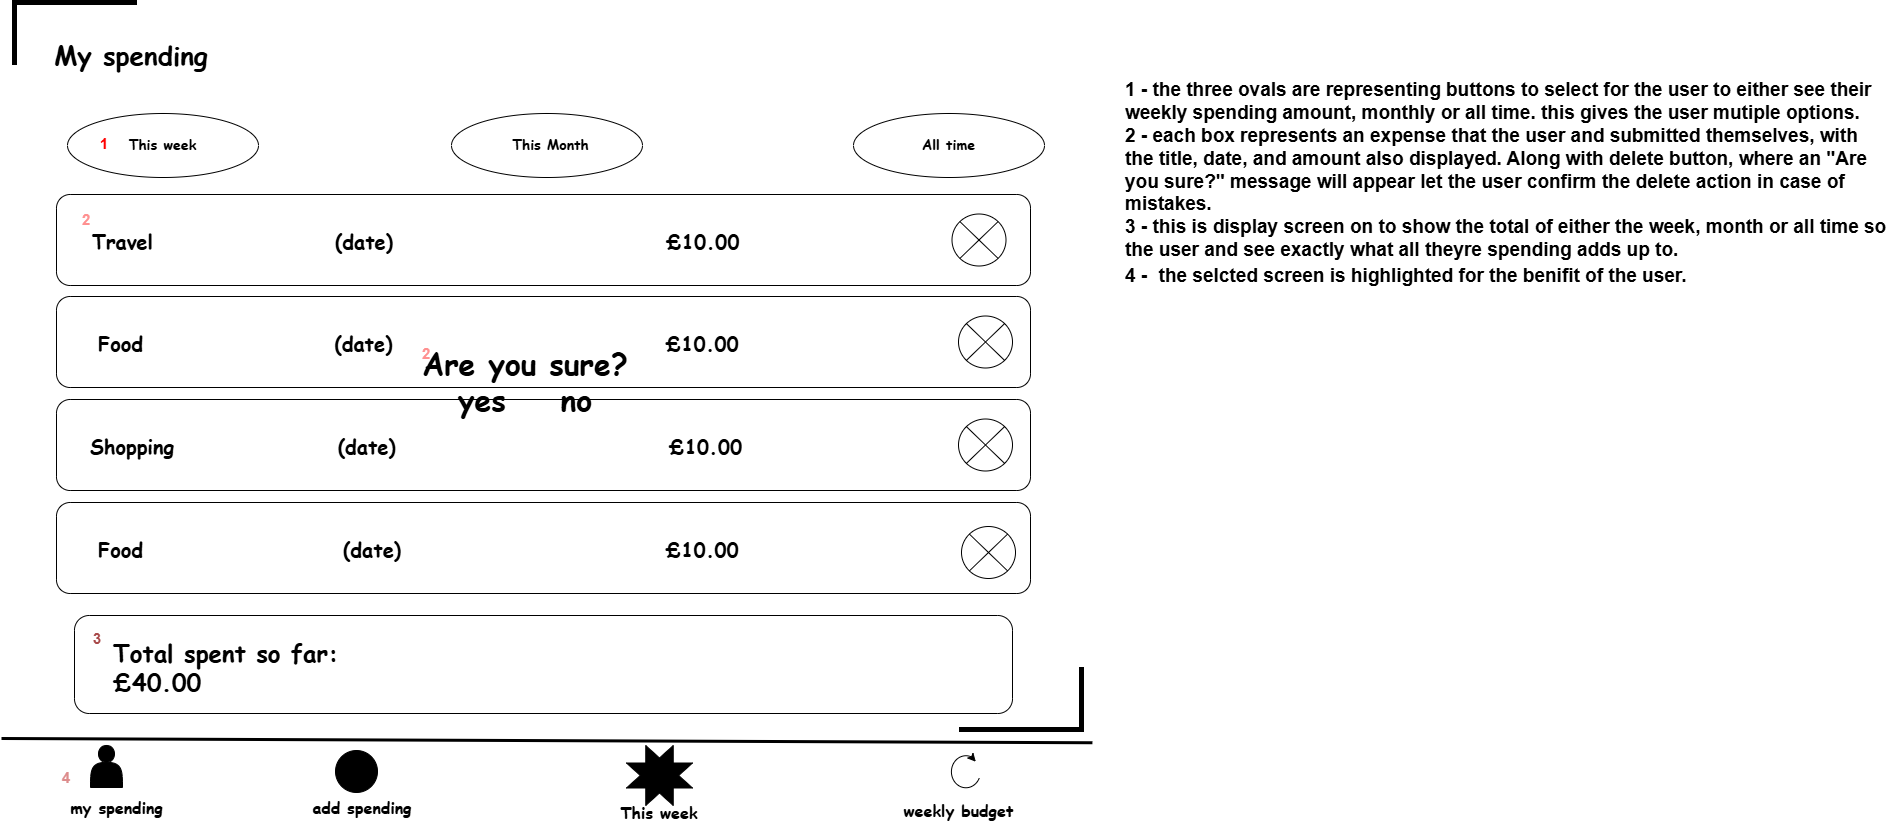

The diagram above was exported from draw.io. Its source (the exported page's mxGraphModel, read from the mxfile embedded in the PNG):
<mxGraphModel dx="1609" dy="877" grid="0" gridSize="10" guides="1" tooltips="1" connect="1" arrows="1" fold="1" page="1" pageScale="1" pageWidth="1100" pageHeight="850" background="light-dark(#FFFFFF,#FFFFFF)" math="0" shadow="0">
  <root>
    <mxCell id="0" />
    <mxCell id="1" parent="0" />
    <mxCell id="w1rZcwVpAS8wsYUSFGkp-1" parent="1" style="text;html=1;whiteSpace=wrap;strokeColor=none;fillColor=none;align=center;verticalAlign=middle;rounded=0;fontColor=light-dark(#000000,#0000CC);" value="&lt;font face=&quot;Comic Sans MS&quot; style=&quot;font-size: 26px;&quot;&gt;&lt;b&gt;My spending&lt;/b&gt;&lt;/font&gt;" vertex="1">
      <mxGeometry height="75" width="178" x="46" y="30" as="geometry" />
    </mxCell>
    <mxCell id="w1rZcwVpAS8wsYUSFGkp-2" edge="1" parent="1" style="endArrow=none;html=1;rounded=0;defaultLabelBackgroundColor=page;labelPadding=0 4;strokeWidth=3;strokeColor=light-dark(#000000,#333333);" value="">
      <mxGeometry height="50" relative="1" width="50" as="geometry">
        <mxPoint x="5" y="752" as="sourcePoint" />
        <mxPoint x="1095.91" y="756.25" as="targetPoint" />
      </mxGeometry>
    </mxCell>
    <mxCell id="w1rZcwVpAS8wsYUSFGkp-4" parent="1" style="text;html=1;whiteSpace=wrap;strokeColor=none;fillColor=none;align=center;verticalAlign=middle;rounded=0;fontColor=light-dark(#000000,#CC00CC);" value="&lt;span style=&quot;font-size: 16px;&quot;&gt;&lt;b&gt;&lt;font face=&quot;Comic Sans MS&quot;&gt;my spending&lt;/font&gt;&lt;/b&gt;&lt;/span&gt;" vertex="1">
      <mxGeometry height="48" width="121" x="60" y="798" as="geometry" />
    </mxCell>
    <mxCell id="w1rZcwVpAS8wsYUSFGkp-5" parent="1" style="shape=actor;whiteSpace=wrap;html=1;strokeColor=light-dark(#000000,#999999);fillColor=light-dark(#000000,#CC00CC);" value="" vertex="1">
      <mxGeometry height="42" width="32" x="94" y="759" as="geometry" />
    </mxCell>
    <mxCell id="w1rZcwVpAS8wsYUSFGkp-6" parent="1" style="text;html=1;whiteSpace=wrap;strokeColor=none;fillColor=none;align=center;verticalAlign=middle;rounded=0;fontColor=light-dark(#000000,#060606);" value="&lt;span style=&quot;font-size: 16px;&quot;&gt;&lt;b&gt;&lt;font face=&quot;Comic Sans MS&quot;&gt;add spending&lt;/font&gt;&lt;/b&gt;&lt;/span&gt;" vertex="1">
      <mxGeometry height="48" width="118" x="307" y="798" as="geometry" />
    </mxCell>
    <mxCell id="w1rZcwVpAS8wsYUSFGkp-7" parent="1" style="verticalLabelPosition=bottom;verticalAlign=top;html=1;shape=mxgraph.flowchart.or_2;perimeter=ellipsePerimeter;labelPerimeter=1;fillColor=light-dark(#000000,#999999);" value="" vertex="1">
      <mxGeometry height="42" width="42" x="339" y="764" as="geometry" />
    </mxCell>
    <mxCell id="w1rZcwVpAS8wsYUSFGkp-8" parent="1" style="text;html=1;whiteSpace=wrap;strokeColor=none;fillColor=none;align=center;verticalAlign=middle;rounded=0;fontColor=light-dark(#000000,#060606);" value="&lt;font style=&quot;font-size: 16px;&quot; face=&quot;Comic Sans MS&quot;&gt;&lt;b style=&quot;&quot;&gt;This week&lt;/b&gt;&lt;/font&gt;" vertex="1">
      <mxGeometry height="30" width="90" x="618" y="811" as="geometry" />
    </mxCell>
    <mxCell id="w1rZcwVpAS8wsYUSFGkp-9" parent="1" style="verticalLabelPosition=bottom;verticalAlign=top;html=1;shape=mxgraph.basic.8_point_star;labelPerimeter=1;fillColor=light-dark(#000000,#999999);" value="" vertex="1">
      <mxGeometry height="60" width="66" x="630" y="759" as="geometry" />
    </mxCell>
    <mxCell id="w1rZcwVpAS8wsYUSFGkp-11" parent="1" style="text;html=1;whiteSpace=wrap;strokeColor=none;fillColor=none;align=center;verticalAlign=middle;rounded=0;fontColor=light-dark(#000000,#060606);" value="&lt;span style=&quot;font-size: 16px;&quot;&gt;&lt;b&gt;&lt;font face=&quot;Comic Sans MS&quot;&gt;weekly budget&lt;/font&gt;&lt;/b&gt;&lt;/span&gt;" vertex="1">
      <mxGeometry height="48" width="121" x="902" y="801" as="geometry" />
    </mxCell>
    <mxCell id="w1rZcwVpAS8wsYUSFGkp-13" parent="1" style="shape=mxgraph.basic.arc;html=1;startAngle=0.3;endAngle=0.12579976685154748;endArrow=classic;endFill=1;fillColor=light-dark(#000000,#060606);strokeColor=light-dark(#000000,#999999);" value="" vertex="1">
      <mxGeometry height="39" width="36" x="951" y="767" as="geometry" />
    </mxCell>
    <mxCell id="w1rZcwVpAS8wsYUSFGkp-14" parent="1" style="ellipse;whiteSpace=wrap;html=1;shapeInside=1;fillColor=light-dark(#FFFFFF,#E5CCFF);" value="" vertex="1">
      <mxGeometry height="64" width="191" x="71" y="127" as="geometry" />
    </mxCell>
    <mxCell id="w1rZcwVpAS8wsYUSFGkp-17" parent="1" style="shape=partialRectangle;whiteSpace=wrap;html=1;bottom=0;right=0;fillColor=none;fontColor=#ffffff;strokeColor=light-dark(#000000,#0000CC);strokeWidth=5;" value="" vertex="1">
      <mxGeometry height="60" width="120" x="18" y="16" as="geometry" />
    </mxCell>
    <mxCell id="w1rZcwVpAS8wsYUSFGkp-18" parent="1" style="shape=partialRectangle;whiteSpace=wrap;html=1;bottom=0;right=0;fillColor=none;fontColor=#ffffff;strokeColor=light-dark(#000000,#0000CC);strokeWidth=5;direction=west;" value="" vertex="1">
      <mxGeometry height="60" width="120" x="965" y="683" as="geometry" />
    </mxCell>
    <mxCell id="w1rZcwVpAS8wsYUSFGkp-20" parent="1" style="ellipse;whiteSpace=wrap;html=1;shapeInside=1;fillColor=light-dark(#FFFFFF,#CCE5FF);" value="" vertex="1">
      <mxGeometry height="64" width="191" x="857" y="127" as="geometry" />
    </mxCell>
    <mxCell id="w1rZcwVpAS8wsYUSFGkp-21" parent="1" style="ellipse;whiteSpace=wrap;html=1;shapeInside=1;fillColor=light-dark(#FFFFFF,#CCE5FF);" value="" vertex="1">
      <mxGeometry height="64" width="191" x="455" y="127" as="geometry" />
    </mxCell>
    <mxCell id="w1rZcwVpAS8wsYUSFGkp-22" parent="1" style="text;html=1;whiteSpace=wrap;strokeColor=none;fillColor=none;align=center;verticalAlign=middle;rounded=0;fontColor=light-dark(#000000,#000099);" value="&lt;font face=&quot;Comic Sans MS&quot; style=&quot;font-size: 14px;&quot;&gt;&lt;b&gt;This week&lt;/b&gt;&lt;/font&gt;" vertex="1">
      <mxGeometry height="30" width="103" x="115" y="144" as="geometry" />
    </mxCell>
    <mxCell id="w1rZcwVpAS8wsYUSFGkp-23" parent="1" style="text;html=1;whiteSpace=wrap;strokeColor=none;fillColor=none;align=center;verticalAlign=middle;rounded=0;fontColor=light-dark(#000000,#000099);" value="&lt;font face=&quot;Comic Sans MS&quot;&gt;&lt;span style=&quot;font-size: 14px;&quot;&gt;&lt;b&gt;This Month&lt;/b&gt;&lt;/span&gt;&lt;/font&gt;" vertex="1">
      <mxGeometry height="30" width="103" x="503" y="144" as="geometry" />
    </mxCell>
    <mxCell id="w1rZcwVpAS8wsYUSFGkp-25" parent="1" style="text;html=1;whiteSpace=wrap;strokeColor=none;fillColor=none;align=center;verticalAlign=middle;rounded=0;fontColor=light-dark(#000000,#000099);" value="&lt;font face=&quot;Comic Sans MS&quot;&gt;&lt;span style=&quot;font-size: 14px;&quot;&gt;&lt;b&gt;All time&lt;/b&gt;&lt;/span&gt;&lt;/font&gt;" vertex="1">
      <mxGeometry height="30" width="103" x="901" y="144" as="geometry" />
    </mxCell>
    <mxCell id="w1rZcwVpAS8wsYUSFGkp-26" parent="1" style="rounded=1;whiteSpace=wrap;html=1;roundedPerimeter=1;fillColor=light-dark(#FFFFFF,#CCE5FF);" value="" vertex="1">
      <mxGeometry height="91" width="974" x="60" y="208" as="geometry" />
    </mxCell>
    <mxCell id="w1rZcwVpAS8wsYUSFGkp-27" parent="1" style="rounded=1;whiteSpace=wrap;html=1;roundedPerimeter=1;fillColor=light-dark(#FFFFFF,#CCE5FF);" value="" vertex="1">
      <mxGeometry height="91" width="974" x="60" y="310" as="geometry" />
    </mxCell>
    <mxCell id="w1rZcwVpAS8wsYUSFGkp-28" parent="1" style="rounded=1;whiteSpace=wrap;html=1;roundedPerimeter=1;fillColor=light-dark(#FFFFFF,#CCE5FF);" value="" vertex="1">
      <mxGeometry height="91" width="974" x="60" y="413" as="geometry" />
    </mxCell>
    <mxCell id="w1rZcwVpAS8wsYUSFGkp-29" parent="1" style="rounded=1;whiteSpace=wrap;html=1;roundedPerimeter=1;fillColor=light-dark(#FFFFFF,#CCE5FF);" value="" vertex="1">
      <mxGeometry height="91" width="974" x="60" y="516" as="geometry" />
    </mxCell>
    <mxCell id="w1rZcwVpAS8wsYUSFGkp-30" parent="1" style="rounded=1;whiteSpace=wrap;html=1;roundedPerimeter=1;fillColor=light-dark(#FFFFFF,#FFCCFF);" value="" vertex="1">
      <mxGeometry height="98" width="938" x="78" y="629" as="geometry" />
    </mxCell>
    <mxCell id="w1rZcwVpAS8wsYUSFGkp-31" parent="1" style="text;html=1;whiteSpace=wrap;strokeColor=none;fillColor=none;align=left;verticalAlign=middle;rounded=0;fontColor=light-dark(#000000,#000099);" value="&lt;font face=&quot;Comic Sans MS&quot; style=&quot;font-size: 24px;&quot;&gt;&lt;b style=&quot;&quot;&gt;Total spent so far:&lt;/b&gt;&lt;/font&gt;&lt;div&gt;&lt;font face=&quot;Comic Sans MS&quot;&gt;&lt;span style=&quot;font-size: 24px; color: light-dark(rgb(0, 0, 0), rgb(0, 204, 0));&quot;&gt;&lt;b&gt;£40.00&lt;/b&gt;&lt;/span&gt;&lt;/font&gt;&lt;/div&gt;" vertex="1">
      <mxGeometry height="80" width="720" x="115" y="641" as="geometry" />
    </mxCell>
    <mxCell id="w1rZcwVpAS8wsYUSFGkp-32" parent="1" style="text;html=1;whiteSpace=wrap;strokeColor=none;fillColor=none;align=left;verticalAlign=middle;rounded=0;fontColor=light-dark(#000000,#000099);" value="&lt;font face=&quot;Comic Sans MS&quot; style=&quot;font-size: 20px;&quot;&gt;&lt;b&gt;Travel&amp;nbsp; &amp;nbsp; &amp;nbsp; &amp;nbsp; &amp;nbsp; &amp;nbsp; &amp;nbsp; &amp;nbsp; &amp;nbsp; &amp;nbsp; (date)&amp;nbsp; &amp;nbsp; &amp;nbsp; &amp;nbsp; &amp;nbsp; &amp;nbsp; &amp;nbsp; &amp;nbsp; &amp;nbsp; &amp;nbsp; &amp;nbsp; &amp;nbsp; &amp;nbsp; &amp;nbsp; &amp;nbsp; £10.00&lt;/b&gt;&lt;/font&gt;" vertex="1">
      <mxGeometry height="30" width="910" x="94" y="238.5" as="geometry" />
    </mxCell>
    <mxCell id="w1rZcwVpAS8wsYUSFGkp-33" parent="1" style="text;html=1;whiteSpace=wrap;strokeColor=none;fillColor=none;align=left;verticalAlign=middle;rounded=0;fontColor=light-dark(#000000,#000099);" value="&lt;font face=&quot;Comic Sans MS&quot; style=&quot;font-size: 20px;&quot;&gt;&lt;b&gt;Food&amp;nbsp; &amp;nbsp; &amp;nbsp; &amp;nbsp; &amp;nbsp; &amp;nbsp; &amp;nbsp; &amp;nbsp; &amp;nbsp; &amp;nbsp; &amp;nbsp;(date)&amp;nbsp; &amp;nbsp; &amp;nbsp; &amp;nbsp; &amp;nbsp; &amp;nbsp; &amp;nbsp; &amp;nbsp; &amp;nbsp; &amp;nbsp; &amp;nbsp; &amp;nbsp; &amp;nbsp; &amp;nbsp; &amp;nbsp; £10.00&lt;/b&gt;&lt;/font&gt;" vertex="1">
      <mxGeometry height="30" width="910" x="99.5" y="340.5" as="geometry" />
    </mxCell>
    <mxCell id="w1rZcwVpAS8wsYUSFGkp-34" parent="1" style="text;html=1;whiteSpace=wrap;strokeColor=none;fillColor=none;align=left;verticalAlign=middle;rounded=0;fontColor=light-dark(#000000,#000099);" value="&lt;font face=&quot;Comic Sans MS&quot; style=&quot;font-size: 20px;&quot;&gt;&lt;b&gt;Food&amp;nbsp; &amp;nbsp; &amp;nbsp; &amp;nbsp; &amp;nbsp; &amp;nbsp; &amp;nbsp; &amp;nbsp; &amp;nbsp; &amp;nbsp; &amp;nbsp; (date)&amp;nbsp; &amp;nbsp; &amp;nbsp; &amp;nbsp; &amp;nbsp; &amp;nbsp; &amp;nbsp; &amp;nbsp; &amp;nbsp; &amp;nbsp; &amp;nbsp; &amp;nbsp; &amp;nbsp; &amp;nbsp; &amp;nbsp;£10.00&lt;/b&gt;&lt;/font&gt;" vertex="1">
      <mxGeometry height="30" width="910" x="99.5" y="546.5" as="geometry" />
    </mxCell>
    <mxCell id="w1rZcwVpAS8wsYUSFGkp-35" parent="1" style="text;html=1;whiteSpace=wrap;strokeColor=none;fillColor=none;align=left;verticalAlign=middle;rounded=0;fontColor=light-dark(#000000,#000099);" value="&lt;font face=&quot;Comic Sans MS&quot; style=&quot;font-size: 20px;&quot;&gt;&lt;b&gt;Shopping&amp;nbsp; &amp;nbsp; &amp;nbsp; &amp;nbsp; &amp;nbsp; &amp;nbsp; &amp;nbsp; &amp;nbsp; &amp;nbsp; (date)&amp;nbsp; &amp;nbsp; &amp;nbsp; &amp;nbsp; &amp;nbsp; &amp;nbsp; &amp;nbsp; &amp;nbsp; &amp;nbsp; &amp;nbsp; &amp;nbsp; &amp;nbsp; &amp;nbsp; &amp;nbsp; &amp;nbsp; £10.00&lt;/b&gt;&lt;/font&gt;" vertex="1">
      <mxGeometry height="30" width="910" x="92" y="443.5" as="geometry" />
    </mxCell>
    <mxCell id="w1rZcwVpAS8wsYUSFGkp-36" parent="1" style="shape=sumEllipse;perimeter=ellipsePerimeter;whiteSpace=wrap;html=1;backgroundOutline=1;fillColor=light-dark(#FFFFFF,#FF3333);" value="" vertex="1">
      <mxGeometry height="52" width="54" x="955.5" y="227.5" as="geometry" />
    </mxCell>
    <mxCell id="w1rZcwVpAS8wsYUSFGkp-37" parent="1" style="shape=sumEllipse;perimeter=ellipsePerimeter;whiteSpace=wrap;html=1;backgroundOutline=1;fillColor=light-dark(#FFFFFF,#FF3333);" value="" vertex="1">
      <mxGeometry height="52" width="54" x="962" y="329.5" as="geometry" />
    </mxCell>
    <mxCell id="w1rZcwVpAS8wsYUSFGkp-38" parent="1" style="shape=sumEllipse;perimeter=ellipsePerimeter;whiteSpace=wrap;html=1;backgroundOutline=1;fillColor=light-dark(#FFFFFF,#FF3333);" value="" vertex="1">
      <mxGeometry height="52" width="54" x="962" y="432.5" as="geometry" />
    </mxCell>
    <mxCell id="w1rZcwVpAS8wsYUSFGkp-39" parent="1" style="shape=sumEllipse;perimeter=ellipsePerimeter;whiteSpace=wrap;html=1;backgroundOutline=1;fillColor=light-dark(#FFFFFF,#FF3333);" value="" vertex="1">
      <mxGeometry height="52" width="54" x="965" y="540" as="geometry" />
    </mxCell>
    <mxCell id="w1rZcwVpAS8wsYUSFGkp-40" parent="1" style="text;html=1;whiteSpace=wrap;strokeColor=none;fillColor=none;align=left;verticalAlign=middle;rounded=0;fontColor=light-dark(#000000,#000000);" value="&lt;br&gt;&lt;div&gt;&lt;span style=&quot;font-size: 19px;&quot;&gt;&lt;b&gt;&lt;span style=&quot;color: light-dark(rgb(0, 0, 0), rgb(255, 0, 0));&quot;&gt;1&lt;/span&gt; - the three ovals are representing buttons to select for the user to either see their weekly spending amount, monthly or all time. this gives the user mutiple options.&lt;/b&gt;&lt;/span&gt;&lt;/div&gt;&lt;div&gt;&lt;span style=&quot;font-size: 19px;&quot;&gt;&lt;b&gt;&lt;span style=&quot;color: light-dark(rgb(0, 0, 0), rgb(255, 0, 0));&quot;&gt;2&lt;/span&gt; - each box represents an expense that the user and submitted themselves, with the title, date, and amount also displayed. Along with delete button, where an &quot;Are you sure?&quot; message will appear let the user confirm the delete action in case of mistakes.&lt;/b&gt;&lt;/span&gt;&lt;/div&gt;&lt;div&gt;&lt;span style=&quot;font-size: 19px;&quot;&gt;&lt;b&gt;&lt;span style=&quot;color: light-dark(rgb(0, 0, 0), rgb(255, 0, 0));&quot;&gt;3&lt;/span&gt; - this is display screen on to show the total of either the week, month or all time so the user and see exactly what all theyre spending adds up to.&amp;nbsp;&lt;/b&gt;&lt;/span&gt;&lt;/div&gt;&lt;div&gt;&lt;span style=&quot;font-size: 19px;&quot;&gt;&lt;b&gt;&lt;span style=&quot;color: light-dark(rgb(0, 0, 0), rgb(255, 0, 0));&quot;&gt;4&lt;/span&gt; -&amp;nbsp;&lt;/b&gt;&lt;/span&gt;&lt;b style=&quot;background-color: transparent;&quot;&gt;&lt;font style=&quot;font-size: 22px;&quot;&gt;&amp;nbsp;&lt;/font&gt;&lt;/b&gt;&lt;font style=&quot;font-size: 19px;&quot;&gt;&lt;b style=&quot;background-color: transparent;&quot;&gt;&lt;font style=&quot;&quot;&gt;the selcted screen is highlighted for the benifit of the user.&lt;/font&gt;&lt;/b&gt;&lt;b style=&quot;background-color: transparent;&quot;&gt;&amp;nbsp;&lt;/b&gt;&lt;/font&gt;&lt;/div&gt;" vertex="1">
      <mxGeometry height="337.5" width="768" x="1127" y="21.5" as="geometry" />
    </mxCell>
    <mxCell id="y05sDi-FQQ35sG5J-iMG-1" parent="1" style="text;html=1;whiteSpace=wrap;strokeColor=none;fillColor=none;align=center;verticalAlign=middle;rounded=0;" value="&lt;font color=&quot;#ff0000&quot; style=&quot;font-size: 15px;&quot;&gt;&lt;b&gt;1&lt;/b&gt;&lt;/font&gt;" vertex="1">
      <mxGeometry height="30" width="60" x="78" y="142" as="geometry" />
    </mxCell>
    <mxCell id="y05sDi-FQQ35sG5J-iMG-2" parent="1" style="text;html=1;whiteSpace=wrap;strokeColor=none;fillColor=none;align=center;verticalAlign=middle;rounded=0;" value="&lt;font color=&quot;#ff9090&quot;&gt;&lt;span style=&quot;font-size: 15px;&quot;&gt;&lt;b&gt;2&lt;/b&gt;&lt;/span&gt;&lt;/font&gt;" vertex="1">
      <mxGeometry height="30" width="60" x="60" y="218" as="geometry" />
    </mxCell>
    <mxCell id="y05sDi-FQQ35sG5J-iMG-3" parent="1" style="text;html=1;whiteSpace=wrap;strokeColor=none;fillColor=none;align=center;verticalAlign=middle;rounded=0;" value="&lt;font color=&quot;#a84949&quot;&gt;&lt;span style=&quot;font-size: 15px;&quot;&gt;&lt;b&gt;3&lt;/b&gt;&lt;/span&gt;&lt;/font&gt;" vertex="1">
      <mxGeometry height="30" width="60" x="71" y="637" as="geometry" />
    </mxCell>
    <mxCell id="y05sDi-FQQ35sG5J-iMG-4" parent="1" style="text;html=1;whiteSpace=wrap;strokeColor=none;fillColor=none;align=center;verticalAlign=middle;rounded=0;" value="&lt;font color=&quot;#dd8c8c&quot;&gt;&lt;span style=&quot;font-size: 15px;&quot;&gt;&lt;b&gt;4&lt;/b&gt;&lt;/span&gt;&lt;/font&gt;" vertex="1">
      <mxGeometry height="30" width="60" x="39.5" y="776" as="geometry" />
    </mxCell>
    <mxCell id="y05sDi-FQQ35sG5J-iMG-5" parent="1" style="text;html=1;whiteSpace=wrap;strokeColor=none;fillColor=none;align=center;verticalAlign=middle;rounded=0;fontColor=light-dark(#000000,#000000);" value="&lt;font face=&quot;Comic Sans MS&quot; style=&quot;font-size: 30px;&quot;&gt;&lt;b style=&quot;&quot;&gt;Are you sure?&lt;/b&gt;&lt;/font&gt;&lt;div&gt;&lt;font face=&quot;Comic Sans MS&quot; style=&quot;font-size: 30px;&quot;&gt;&lt;b style=&quot;&quot;&gt;yes&amp;nbsp; &amp;nbsp; no&lt;/b&gt;&lt;/font&gt;&lt;/div&gt;" vertex="1">
      <mxGeometry height="168" width="312" x="373" y="310" as="geometry" />
    </mxCell>
    <mxCell id="y05sDi-FQQ35sG5J-iMG-6" parent="1" style="text;html=1;whiteSpace=wrap;strokeColor=none;fillColor=none;align=center;verticalAlign=middle;rounded=0;" value="&lt;font color=&quot;#ff9090&quot;&gt;&lt;span style=&quot;font-size: 15px;&quot;&gt;&lt;b&gt;2&lt;/b&gt;&lt;/span&gt;&lt;/font&gt;" vertex="1">
      <mxGeometry height="30" width="60" x="400" y="351.5" as="geometry" />
    </mxCell>
  </root>
</mxGraphModel>